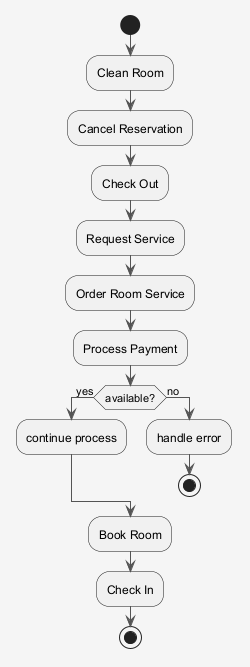

The diagram above was rendered by PlantUML. Its source (embedded in the PNG):
@startuml
skinparam shadowing false
skinparam backgroundColor #F5F5F5
skinparam ArrowColor #555555
start
:Clean Room;
:Cancel Reservation;
:Check Out;
:Request Service;
:Order Room Service;
:Process Payment;
if (available?) then (yes)
:continue process;
else (no)
:handle error;
stop
endif
:Book Room;
:Check In;
stop
@enduml